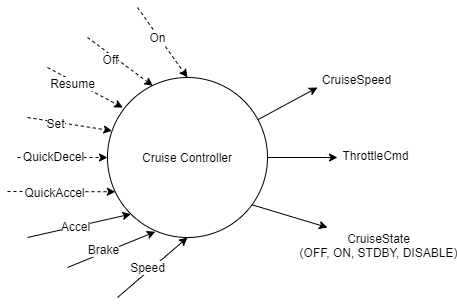

The diagram above was exported from draw.io. Its source (the exported page's mxGraphModel, read from the mxfile embedded in the PNG):
<mxGraphModel dx="621" dy="461" grid="1" gridSize="10" guides="1" tooltips="1" connect="1" arrows="1" fold="1" page="1" pageScale="1" pageWidth="1654" pageHeight="1169" math="0" shadow="0">
  <root>
    <mxCell id="0" />
    <mxCell id="1" parent="0" />
    <mxCell id="Pm4vvSuku9IKlKCHAMJ--1" value="Cruise Controller" style="ellipse;whiteSpace=wrap;html=1;aspect=fixed;" parent="1" vertex="1">
      <mxGeometry x="180" y="140" width="160" height="160" as="geometry" />
    </mxCell>
    <mxCell id="Pm4vvSuku9IKlKCHAMJ--7" value="" style="endArrow=classic;html=1;entryX=0.5;entryY=0;entryDx=0;entryDy=0;dashed=1;" parent="1" target="Pm4vvSuku9IKlKCHAMJ--1" edge="1">
      <mxGeometry width="50" height="50" relative="1" as="geometry">
        <mxPoint x="210" y="70" as="sourcePoint" />
        <mxPoint x="500" y="70" as="targetPoint" />
      </mxGeometry>
    </mxCell>
    <mxCell id="Pm4vvSuku9IKlKCHAMJ--8" value="On" style="text;html=1;align=center;verticalAlign=middle;resizable=0;points=[];labelBackgroundColor=#ffffff;" parent="Pm4vvSuku9IKlKCHAMJ--7" vertex="1" connectable="0">
      <mxGeometry x="-0.351" y="-1" relative="1" as="geometry">
        <mxPoint x="4.539999999999999" y="6.6299999999999955" as="offset" />
      </mxGeometry>
    </mxCell>
    <mxCell id="Pm4vvSuku9IKlKCHAMJ--10" value="" style="endArrow=classic;html=1;entryX=0.283;entryY=0.052;entryDx=0;entryDy=0;entryPerimeter=0;dashed=1;" parent="1" target="Pm4vvSuku9IKlKCHAMJ--1" edge="1">
      <mxGeometry width="50" height="50" relative="1" as="geometry">
        <mxPoint x="160" y="100" as="sourcePoint" />
        <mxPoint x="360" y="60" as="targetPoint" />
      </mxGeometry>
    </mxCell>
    <mxCell id="Pm4vvSuku9IKlKCHAMJ--12" value="Off" style="text;html=1;align=center;verticalAlign=middle;resizable=0;points=[];labelBackgroundColor=#ffffff;" parent="Pm4vvSuku9IKlKCHAMJ--10" vertex="1" connectable="0">
      <mxGeometry x="0.0449" y="2" relative="1" as="geometry">
        <mxPoint x="-12.47" y="-1.5199999999999996" as="offset" />
      </mxGeometry>
    </mxCell>
    <mxCell id="Pm4vvSuku9IKlKCHAMJ--11" value="" style="endArrow=classic;html=1;entryX=0.096;entryY=0.188;entryDx=0;entryDy=0;entryPerimeter=0;dashed=1;" parent="1" target="Pm4vvSuku9IKlKCHAMJ--1" edge="1">
      <mxGeometry width="50" height="50" relative="1" as="geometry">
        <mxPoint x="120" y="130" as="sourcePoint" />
        <mxPoint x="360" y="60" as="targetPoint" />
      </mxGeometry>
    </mxCell>
    <mxCell id="Pm4vvSuku9IKlKCHAMJ--13" value="Resume" style="text;html=1;align=center;verticalAlign=middle;resizable=0;points=[];labelBackgroundColor=#ffffff;" parent="Pm4vvSuku9IKlKCHAMJ--11" vertex="1" connectable="0">
      <mxGeometry x="0.1047" y="-2" relative="1" as="geometry">
        <mxPoint x="-16.22" y="-7.91" as="offset" />
      </mxGeometry>
    </mxCell>
    <mxCell id="Pm4vvSuku9IKlKCHAMJ--18" value="" style="endArrow=classic;html=1;entryX=0;entryY=0.5;entryDx=0;entryDy=0;dashed=1;" parent="1" target="Pm4vvSuku9IKlKCHAMJ--1" edge="1">
      <mxGeometry width="50" height="50" relative="1" as="geometry">
        <mxPoint x="90" y="220" as="sourcePoint" />
        <mxPoint x="480" y="210" as="targetPoint" />
      </mxGeometry>
    </mxCell>
    <mxCell id="Pm4vvSuku9IKlKCHAMJ--26" value="QuickDecel" style="text;html=1;align=center;verticalAlign=middle;resizable=0;points=[];labelBackgroundColor=#ffffff;" parent="Pm4vvSuku9IKlKCHAMJ--18" vertex="1" connectable="0">
      <mxGeometry x="-0.194" y="1" relative="1" as="geometry">
        <mxPoint as="offset" />
      </mxGeometry>
    </mxCell>
    <mxCell id="Pm4vvSuku9IKlKCHAMJ--20" value="" style="endArrow=classic;html=1;entryX=0.028;entryY=0.333;entryDx=0;entryDy=0;entryPerimeter=0;dashed=1;" parent="1" target="Pm4vvSuku9IKlKCHAMJ--1" edge="1">
      <mxGeometry width="50" height="50" relative="1" as="geometry">
        <mxPoint x="100" y="180" as="sourcePoint" />
        <mxPoint x="480" y="210" as="targetPoint" />
      </mxGeometry>
    </mxCell>
    <mxCell id="Pm4vvSuku9IKlKCHAMJ--25" value="Set" style="text;html=1;align=center;verticalAlign=middle;resizable=0;points=[];labelBackgroundColor=#ffffff;" parent="Pm4vvSuku9IKlKCHAMJ--20" vertex="1" connectable="0">
      <mxGeometry x="-0.3351" y="-1" relative="1" as="geometry">
        <mxPoint as="offset" />
      </mxGeometry>
    </mxCell>
    <mxCell id="Pm4vvSuku9IKlKCHAMJ--21" value="" style="endArrow=classic;html=1;entryX=0.049;entryY=0.714;entryDx=0;entryDy=0;entryPerimeter=0;dashed=1;" parent="1" target="Pm4vvSuku9IKlKCHAMJ--1" edge="1">
      <mxGeometry width="50" height="50" relative="1" as="geometry">
        <mxPoint x="80" y="254" as="sourcePoint" />
        <mxPoint x="480" y="210" as="targetPoint" />
      </mxGeometry>
    </mxCell>
    <mxCell id="Pm4vvSuku9IKlKCHAMJ--27" value="QuickAccel" style="text;html=1;align=center;verticalAlign=middle;resizable=0;points=[];labelBackgroundColor=#ffffff;" parent="Pm4vvSuku9IKlKCHAMJ--21" vertex="1" connectable="0">
      <mxGeometry x="-0.1339" y="-1" relative="1" as="geometry">
        <mxPoint as="offset" />
      </mxGeometry>
    </mxCell>
    <mxCell id="Pm4vvSuku9IKlKCHAMJ--22" value="" style="endArrow=classic;html=1;entryX=0;entryY=1;entryDx=0;entryDy=0;" parent="1" target="Pm4vvSuku9IKlKCHAMJ--1" edge="1">
      <mxGeometry width="50" height="50" relative="1" as="geometry">
        <mxPoint x="100" y="300" as="sourcePoint" />
        <mxPoint x="480" y="210" as="targetPoint" />
      </mxGeometry>
    </mxCell>
    <mxCell id="Pm4vvSuku9IKlKCHAMJ--28" value="Accel" style="text;html=1;align=center;verticalAlign=middle;resizable=0;points=[];labelBackgroundColor=#ffffff;" parent="Pm4vvSuku9IKlKCHAMJ--22" vertex="1" connectable="0">
      <mxGeometry x="-0.0775" relative="1" as="geometry">
        <mxPoint as="offset" />
      </mxGeometry>
    </mxCell>
    <mxCell id="Pm4vvSuku9IKlKCHAMJ--23" value="" style="endArrow=classic;html=1;entryX=0.299;entryY=0.964;entryDx=0;entryDy=0;entryPerimeter=0;" parent="1" target="Pm4vvSuku9IKlKCHAMJ--1" edge="1">
      <mxGeometry width="50" height="50" relative="1" as="geometry">
        <mxPoint x="140" y="330" as="sourcePoint" />
        <mxPoint x="480" y="210" as="targetPoint" />
      </mxGeometry>
    </mxCell>
    <mxCell id="Pm4vvSuku9IKlKCHAMJ--29" value="Brake" style="text;html=1;align=center;verticalAlign=middle;resizable=0;points=[];labelBackgroundColor=#ffffff;" parent="Pm4vvSuku9IKlKCHAMJ--23" vertex="1" connectable="0">
      <mxGeometry x="-0.1562" y="3" relative="1" as="geometry">
        <mxPoint as="offset" />
      </mxGeometry>
    </mxCell>
    <mxCell id="Pm4vvSuku9IKlKCHAMJ--24" value="" style="endArrow=classic;html=1;entryX=0.5;entryY=1;entryDx=0;entryDy=0;" parent="1" target="Pm4vvSuku9IKlKCHAMJ--1" edge="1">
      <mxGeometry width="50" height="50" relative="1" as="geometry">
        <mxPoint x="190" y="360" as="sourcePoint" />
        <mxPoint x="480" y="210" as="targetPoint" />
      </mxGeometry>
    </mxCell>
    <mxCell id="Pm4vvSuku9IKlKCHAMJ--30" value="Speed" style="text;html=1;align=center;verticalAlign=middle;resizable=0;points=[];labelBackgroundColor=#ffffff;" parent="Pm4vvSuku9IKlKCHAMJ--24" vertex="1" connectable="0">
      <mxGeometry x="0.0891" y="-1" relative="1" as="geometry">
        <mxPoint x="-8.83" y="1.9700000000000024" as="offset" />
      </mxGeometry>
    </mxCell>
    <mxCell id="Pm4vvSuku9IKlKCHAMJ--35" value="" style="endArrow=classic;html=1;" parent="1" source="Pm4vvSuku9IKlKCHAMJ--1" edge="1">
      <mxGeometry width="50" height="50" relative="1" as="geometry">
        <mxPoint x="530" y="210" as="sourcePoint" />
        <mxPoint x="390" y="150" as="targetPoint" />
      </mxGeometry>
    </mxCell>
    <mxCell id="Pm4vvSuku9IKlKCHAMJ--37" value="CruiseSpeed" style="text;html=1;align=center;verticalAlign=middle;resizable=0;points=[];labelBackgroundColor=#ffffff;" parent="Pm4vvSuku9IKlKCHAMJ--35" vertex="1" connectable="0">
      <mxGeometry x="0.213" y="-1" relative="1" as="geometry">
        <mxPoint x="61.94" y="-21.79" as="offset" />
      </mxGeometry>
    </mxCell>
    <mxCell id="Pm4vvSuku9IKlKCHAMJ--36" value="" style="endArrow=classic;html=1;exitX=1;exitY=0.5;exitDx=0;exitDy=0;" parent="1" source="Pm4vvSuku9IKlKCHAMJ--1" edge="1">
      <mxGeometry width="50" height="50" relative="1" as="geometry">
        <mxPoint x="530" y="210" as="sourcePoint" />
        <mxPoint x="410" y="220" as="targetPoint" />
        <Array as="points">
          <mxPoint x="410" y="220" />
        </Array>
      </mxGeometry>
    </mxCell>
    <mxCell id="Pm4vvSuku9IKlKCHAMJ--41" value="ThrottleCmd" style="text;html=1;align=center;verticalAlign=middle;resizable=0;points=[];labelBackgroundColor=#ffffff;" parent="Pm4vvSuku9IKlKCHAMJ--36" vertex="1" connectable="0">
      <mxGeometry x="0.0769" y="-16" relative="1" as="geometry">
        <mxPoint x="69.88" y="-18" as="offset" />
      </mxGeometry>
    </mxCell>
    <mxCell id="Pm4vvSuku9IKlKCHAMJ--39" value="" style="endArrow=classic;html=1;exitX=0.904;exitY=0.796;exitDx=0;exitDy=0;exitPerimeter=0;" parent="1" source="Pm4vvSuku9IKlKCHAMJ--1" edge="1">
      <mxGeometry width="50" height="50" relative="1" as="geometry">
        <mxPoint x="326.9999999999999" y="268.24" as="sourcePoint" />
        <mxPoint x="400" y="290" as="targetPoint" />
      </mxGeometry>
    </mxCell>
    <mxCell id="Pm4vvSuku9IKlKCHAMJ--40" value="CruiseState&lt;br&gt;(OFF, ON, STDBY, DISABLE)" style="text;html=1;align=center;verticalAlign=middle;resizable=0;points=[];labelBackgroundColor=#ffffff;" parent="Pm4vvSuku9IKlKCHAMJ--39" vertex="1" connectable="0">
      <mxGeometry x="0.213" y="-1" relative="1" as="geometry">
        <mxPoint x="80.33999999999999" y="25.43" as="offset" />
      </mxGeometry>
    </mxCell>
  </root>
</mxGraphModel>